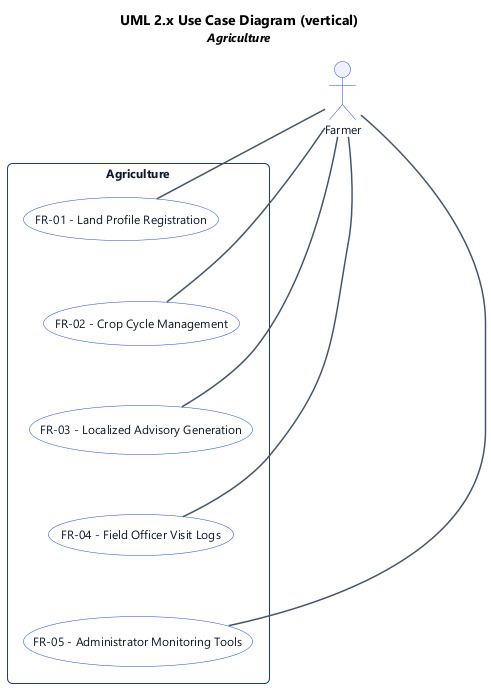

The diagram above was rendered by PlantUML. Its source (embedded in the PNG):
@startuml
' UML 2.x Use Case Diagram (PlantUML)
top to bottom direction

title UML 2.x Use Case Diagram (vertical)\n<size:12><i>Agriculture</i></size>

skinparam backgroundColor #FFFFFF
skinparam shadowing false
skinparam roundcorner 8
skinparam defaultFontName "Segoe UI", Helvetica, Arial, sans-serif
skinparam defaultFontSize 12
skinparam TitleFontSize 14
skinparam TitleFontStyle bold
skinparam rectangle {
  BackgroundColor #F8FAFC
  BorderColor #1e3a8a
  FontColor #0f172a
  RoundCorner 10
}
skinparam usecase {
  BackgroundColor #FFFFFF
  BorderColor #1d4ed8
  FontColor #0f172a
}
skinparam actor {
  BackgroundColor #EEF2FF
  BorderColor #1d4ed8
  FontColor #0f172a
}
skinparam arrow {
  Color #475569
  Thickness 1.5
}

' --- Actors (outside subject boundary) ---
actor "Farmer" as act_0

' --- Subject (system boundary) & use cases ---
rectangle "Agriculture" {
  usecase "FR-01 - Land Profile Registration" as uc_0
  usecase "FR-02 - Crop Cycle Management" as uc_1
  usecase "FR-03 - Localized Advisory Generation" as uc_2
  usecase "FR-04 - Field Officer Visit Logs" as uc_3
  usecase "FR-05 - Administrator Monitoring Tools" as uc_4
  ' use case ordering hint (vertical)
  uc_0 -[hidden]down- uc_1
  uc_1 -[hidden]down- uc_2
  uc_2 -[hidden]down- uc_3
  uc_3 -[hidden]down- uc_4
}

' --- Associations (actor to use case) ---
act_0 -- uc_0
act_0 -- uc_1
act_0 -- uc_2
act_0 -- uc_3
act_0 -- uc_4

@enduml